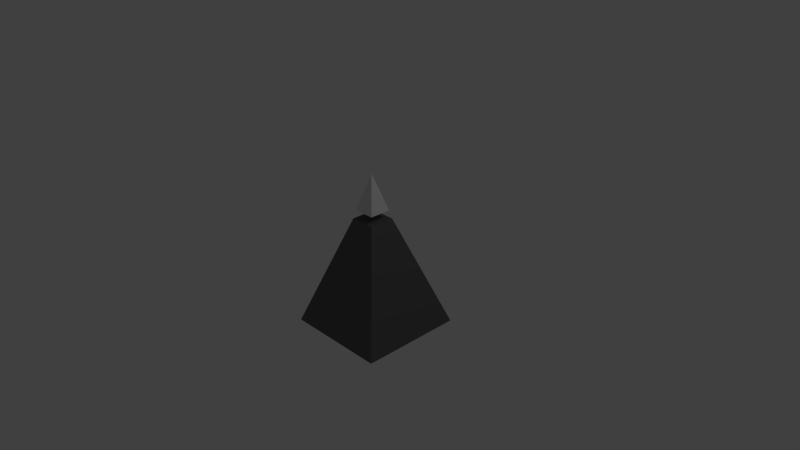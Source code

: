 # Source: player.blend  (saved by Blender 2.76.0; exported with 4.5.12 LTS)
import bpy
from mathutils import Matrix  # noqa: F401  (used for matrix-valued properties, if any)

bpy.ops.wm.read_factory_settings(use_empty=True)
scene = bpy.context.scene
scene.name = 'Scene'

# ---- collections
col_collection_1 = bpy.data.collections.new('Collection 1'); scene.collection.children.link(col_collection_1)

# ---- materials (node trees are filled in below, after node groups)
mat_material_001 = bpy.data.materials.new('Material.001')
mat_material_001.alpha_threshold = 0.0
mat_material_001.use_transparent_shadow = False
mat_material_001.diffuse_color = (0.1193, 0.1193, 0.1193, 1.0)
mat_material_001.specular_color = (0.1025, 0.1025, 0.1025)
mat_material_001.roughness = 0.5

# ---- material node trees

# ---- world
world_world = bpy.data.worlds.new('World'); scene.world = world_world
world_world.color = (0.05088, 0.05088, 0.05088)
world_world.use_sun_shadow = False
world_world.sun_shadow_jitter_overblur = 0.0
world_world.cycles.sampling_method = 'MANUAL'
world_world.cycles.sample_map_resolution = 256

# ---- cameras
cam_camera = bpy.data.cameras.new('Camera')
cam_camera.clip_end = 100.0
cam_camera.lens = 35.0
cam_camera.sensor_width = 32.0
cam_camera.sensor_height = 18.0
cam_camera.ortho_scale = 7.314
cam_camera.dof.focus_distance = 0.0
cam_camera.dof.aperture_fstop = 128.0

# ---- lights
light_lamp = bpy.data.lights.new('Lamp', 'POINT')
light_lamp.transmission_factor = 0.0
light_lamp.cutoff_distance = 30.0
light_lamp.energy = 100.0
light_lamp.shadow_buffer_clip_start = 1.001
light_lamp.shadow_soft_size = 0.1
light_lamp.shadow_maximum_resolution = 0.006
light_lamp.use_absolute_resolution = True
light_lamp.cycles.use_multiple_importance_sampling = False

# ---- meshes
me_cone_001 = bpy.data.meshes.new('Cone.001')
me_cone_001.from_pydata([(1.656e-10, 0.2089, -0.25), (0.0, 0.0, 0.25), (0.2089, -8.992e-09, -0.25), (-1.81e-08, -0.2089, -0.25), (-0.2089, 2.63e-09, -0.25)], [], [(3, 1, 4), (0, 1, 2), (4, 1, 0), (2, 1, 3), (0, 2, 3, 4)])
me_cone_001.use_remesh_preserve_volume = False
me_cone_001.use_remesh_preserve_attributes = False
me_cone_001.use_mirror_vertex_groups = False
me_cone_001.update()
me_cone = bpy.data.meshes.new('Cone')
me_cone.from_pydata([(0.0, 1.0, -1.0), (1.0, -4.371e-08, -1.0), (-8.742e-08, -1.0, -1.0), (-1.0, 1.192e-08, -1.0), (-0.2449, 2.92e-09, 0.5102), (0.0, 0.2449, 0.5102), (0.2449, -1.071e-08, 0.5102), (-2.141e-08, -0.2449, 0.5102)], [], [(0, 1, 2, 3), (2, 1, 6, 7), (0, 5, 6, 1), (4, 3, 2, 7), (3, 4, 5, 0), (7, 4, 5, 6)])
me_cone.materials.append(mat_material_001)
me_cone.use_remesh_preserve_volume = False
me_cone.use_remesh_preserve_attributes = False
me_cone.use_mirror_vertex_groups = False
me_cone.update()

# ---- objects
ob_head = bpy.data.objects.new('head', me_cone_001)
ob_body = bpy.data.objects.new('body', me_cone)
ob_lamp = bpy.data.objects.new('Lamp', light_lamp)
ob_camera = bpy.data.objects.new('Camera', cam_camera)

# ---- transforms, parenting, visibility, modifiers, constraints
ob_head.location = (0.0, 0.0, 0.874)
ob_head.rotation_euler = (0.0, 0.0, 0.7854)
ob_head.lineart.crease_threshold = 0.0
ob_body.location = (0.0, 0.0, 0.0)
ob_body.rotation_euler = (0.0, -0.0, 0.7854)
ob_body.lineart.crease_threshold = 0.0
ob_lamp.location = (4.076, 1.005, 5.904)
ob_lamp.rotation_euler = (0.6503, 0.05522, 1.866)
ob_lamp.lock_rotations_4d = False
ob_lamp.empty_display_type = 'ARROWS'
ob_lamp.color = (0.0, 0.0, 0.0, 0.0)
ob_lamp.lineart.crease_threshold = 0.0
ob_camera.location = (7.481, -6.508, 5.344)
ob_camera.rotation_euler = (1.109, 0.01082, 0.8149)
ob_camera.lock_rotations_4d = False
ob_camera.empty_display_type = 'ARROWS'
ob_camera.color = (0.0, 0.0, 0.0, 0.0)
ob_camera.display_type = 'WIRE'
ob_camera.lineart.crease_threshold = 0.0

# ---- collection membership
col_collection_1.objects.link(ob_head)
col_collection_1.objects.link(ob_body)
col_collection_1.objects.link(ob_lamp)
col_collection_1.objects.link(ob_camera)

# ---- scene / render settings (as saved in the file)
scene.camera = ob_camera
scene.frame_start = 1; scene.frame_end = 250; scene.frame_set(1)
scene.render.engine = 'BLENDER_EEVEE_NEXT'
scene.render.resolution_percentage = 50
scene.render.dither_intensity = 0.0
scene.cycles.use_denoising = False
scene.cycles.samples = 10
scene.cycles.sampling_pattern = 'TABULATED_SOBOL'
scene.cycles.light_sampling_threshold = 0.0
scene.cycles.use_adaptive_sampling = False
scene.cycles.use_light_tree = False
scene.cycles.blur_glossy = 0.0
scene.cycles.pixel_filter_type = 'GAUSSIAN'
scene.cycles.sample_clamp_indirect = 0.0
scene.view_settings.view_transform = 'Standard'
bpy.context.view_layer.update()
